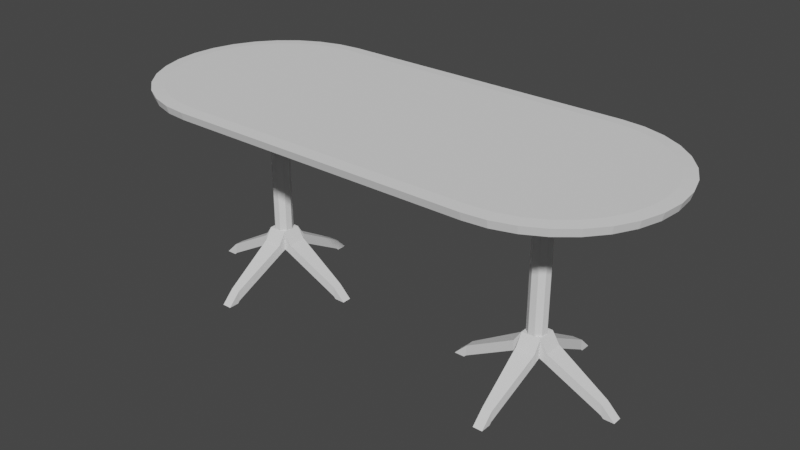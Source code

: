 # Source: Table2.blend  (saved by Blender 2.83.19; exported with 4.5.12 LTS)
import bpy
from mathutils import Matrix  # noqa: F401  (used for matrix-valued properties, if any)

bpy.ops.wm.read_factory_settings(use_empty=True)
scene = bpy.context.scene
scene.name = 'Scene'

# ---- collections
col_collection = bpy.data.collections.new('Collection'); scene.collection.children.link(col_collection)

# ---- world
world_world = bpy.data.worlds.new('World'); scene.world = world_world
world_world.use_nodes = True; world_world.node_tree.nodes.clear()
_N = world_world.node_tree.nodes; _L = world_world.node_tree.links
n0 = _N.new('ShaderNodeOutputWorld'); n0.name = 'World Output'; n0.location = (300, 300)
n1 = _N.new('ShaderNodeBackground'); n1.name = 'Background'; n1.location = (10, 300)
n1.inputs[0].default_value = (0.05088, 0.05088, 0.05088, 1.0)
_L.new(n1.outputs[0], n0.inputs[0])
n0.is_active_output = True
world_world.color = (0.05088, 0.05088, 0.05088)
world_world.use_sun_shadow = False
world_world.sun_shadow_jitter_overblur = 0.0

# ---- meshes
me_circle = bpy.data.meshes.new('Circle')
me_circle.from_pydata([(-1.322, 0.9995, 0.4849), (-1.518, 0.9803, 0.4849), (-1.705, 0.9234, 0.4849), (-1.878, 0.831, 0.4849), (-2.03, 0.7066, 0.4849), (-2.154, 0.5551, 0.4849), (-2.246, 0.3822, 0.4849), (-2.303, 0.1946, 0.4849), (-2.322, -0.0004833, 0.4849), (-2.303, -0.1956, 0.4849), (-2.246, -0.3832, 0.4849), (-2.154, -0.5561, 0.4849), (-2.03, -0.7076, 0.4849), (-1.878, -0.832, 0.4849), (-1.705, -0.9244, 0.4849), (-1.518, -0.9813, 0.4849), (-1.322, -1.0, 0.4849), (-1.322, 0.8384, 0.4582), (-1.486, 0.8223, 0.4582), (-1.643, 0.7745, 0.4582), (-1.788, 0.697, 0.4582), (-1.916, 0.5927, 0.4582), (-2.02, 0.4656, 0.4582), (-2.097, 0.3205, 0.4582), (-2.145, 0.1632, 0.4582), (-2.161, -0.0004832, 0.4582), (-2.145, -0.1641, 0.4582), (-2.097, -0.3215, 0.4582), (-2.02, -0.4665, 0.4582), (-1.916, -0.5936, 0.4582), (-1.788, -0.698, 0.4582), (-1.643, -0.7755, 0.4582), (-1.486, -0.8232, 0.4582), (-1.322, -0.8393, 0.4582), (-1.322, 1.019, 0.5516), (-1.521, 0.9995, 0.5516), (-1.713, 0.9415, 0.5516), (-1.889, 0.8473, 0.5516), (-2.043, 0.7205, 0.5516), (-2.17, 0.566, 0.5516), (-2.264, 0.3897, 0.5516), (-2.322, 0.1984, 0.5516), (-2.342, -0.0004833, 0.5516), (-2.322, -0.1994, 0.5516), (-2.264, -0.3907, 0.5516), (-2.17, -0.5669, 0.5516), (-2.043, -0.7214, 0.5516), (-1.889, -0.8482, 0.5516), (-1.713, -0.9425, 0.5516), (-1.521, -1.0, 0.5516), (-1.322, -1.02, 0.5516), (-1.322, 0.9085, 0.5582), (-1.5, 0.891, 0.5582), (-1.67, 0.8393, 0.5582), (-1.827, 0.7553, 0.5582), (-1.965, 0.6423, 0.5582), (-2.078, 0.5045, 0.5582), (-2.162, 0.3474, 0.5582), (-2.214, 0.1768, 0.5582), (-2.231, -0.0004833, 0.5582), (-2.214, -0.1778, 0.5582), (-2.162, -0.3483, 0.5582), (-2.078, -0.5055, 0.5582), (-1.965, -0.6432, 0.5582), (-1.827, -0.7563, 0.5582), (-1.67, -0.8403, 0.5582), (-1.5, -0.892, 0.5582), (-1.322, -0.9094, 0.5582), (-1.322, -0.0004831, 0.5582), (-1.322, -0.000483, 0.4582), (-1.217, 0.1246, 0.3016), (-1.322, 0.1628, 0.3016), (-1.322, 0.08285, -0.3318), (-1.322, 0.08285, 0.1682), (-1.269, 0.06335, -0.3318), (-1.269, 0.06335, 0.1682), (-1.24, 0.01399, -0.3318), (-1.24, 0.01399, 0.1682), (-1.25, -0.04215, -0.3318), (-1.25, -0.04215, 0.1682), (-1.294, -0.07879, -0.3318), (-1.294, -0.07879, 0.1682), (-1.351, -0.07879, -0.3318), (-1.351, -0.07879, 0.1682), (-1.395, -0.04215, -0.3318), (-1.395, -0.04215, 0.1682), (-1.405, 0.01399, -0.3318), (-1.405, 0.01399, 0.1682), (-1.376, 0.06335, -0.3318), (-1.376, 0.06335, 0.1682), (-1.162, 0.02788, 0.3016), (-1.181, -0.08215, 0.3016), (-1.267, -0.154, 0.3016), (-1.378, -0.154, 0.3016), (-1.464, -0.08215, 0.3016), (-1.483, 0.02788, 0.3016), (-1.427, 0.1246, 0.3016), (-1.021, 0.3587, 0.3682), (-1.322, 0.4684, 0.3682), (-0.8607, 0.08093, 0.3682), (-0.9164, -0.2349, 0.3682), (-1.162, -0.4411, 0.3682), (-1.483, -0.4411, 0.3682), (-1.728, -0.2349, 0.3682), (-1.784, 0.08093, 0.3682), (-1.624, 0.3587, 0.3682), (-1.021, 0.3587, 0.4616), (-1.322, 0.4684, 0.4616), (-0.8607, 0.08093, 0.4616), (-0.9164, -0.2349, 0.4616), (-1.162, -0.4411, 0.4616), (-1.483, -0.4411, 0.4616), (-1.728, -0.2349, 0.4616), (-1.784, 0.08093, 0.4616), (-1.624, 0.3587, 0.4616), (-1.322, 0.08285, -0.5318), (-1.269, 0.06335, -0.5318), (-1.24, 0.01399, -0.5318), (-1.25, -0.04215, -0.5318), (-1.294, -0.07879, -0.5318), (-1.351, -0.07879, -0.5318), (-1.395, -0.04215, -0.5318), (-1.405, 0.01399, -0.5318), (-1.376, 0.06335, -0.5318), (-1.322, 0.08285, -0.7984), (-1.269, 0.06335, -0.7984), (-1.24, 0.01399, -0.7984), (-1.25, -0.04215, -0.7984), (-1.294, -0.07879, -0.7984), (-1.351, -0.07879, -0.7984), (-1.395, -0.04215, -0.7984), (-1.405, 0.01399, -0.7984), (-1.376, 0.06335, -0.7984), (-1.322, 0.08285, -0.8651), (-1.269, 0.06335, -0.8651), (-1.24, 0.01399, -0.8651), (-1.25, -0.04215, -0.8651), (-1.294, -0.07879, -0.8651), (-1.351, -0.07879, -0.8651), (-1.395, -0.04215, -0.8651), (-1.405, 0.01399, -0.8651), (-1.376, 0.06335, -0.8651), (-1.406, -0.08115, -0.9978), (-1.406, -0.08115, -0.8311), (-1.406, 0.08552, -0.9978), (-1.406, 0.08552, -0.8311), (-1.239, -0.08115, -0.9978), (-1.239, -0.08115, -0.8311), (-1.239, 0.08552, -0.9978), (-1.239, 0.08552, -0.8311), (-1.172, -0.08115, -1.027), (-1.172, -0.08115, -0.935), (-1.172, 0.08552, -1.027), (-1.172, 0.08552, -0.935), (-0.7058, -0.03948, -1.294), (-0.7058, -0.03948, -1.202), (-0.7058, 0.04385, -1.294), (-0.7058, 0.04385, -1.202), (-0.6852, -0.03948, -1.314), (-0.593, -0.03948, -1.314), (-0.6852, 0.04385, -1.314), (-0.593, 0.04385, -1.314), (-1.472, 0.08552, -1.027), (-1.472, 0.08552, -0.935), (-1.472, -0.08115, -1.027), (-1.472, -0.08115, -0.935), (-1.939, 0.04385, -1.294), (-1.939, 0.04385, -1.202), (-1.939, -0.03948, -1.294), (-1.939, -0.03948, -1.202), (-1.96, 0.04385, -1.314), (-2.052, 0.04385, -1.314), (-1.96, -0.03948, -1.314), (-2.052, -0.03948, -1.314), (-1.406, -0.1478, -1.027), (-1.406, -0.1478, -0.935), (-1.239, -0.1478, -1.027), (-1.239, -0.1478, -0.935), (-1.364, -0.6145, -1.294), (-1.364, -0.6145, -1.202), (-1.281, -0.6145, -1.294), (-1.281, -0.6145, -1.202), (-1.364, -0.6351, -1.314), (-1.364, -0.7272, -1.314), (-1.281, -0.6351, -1.314), (-1.281, -0.7272, -1.314), (-1.239, 0.1522, -1.027), (-1.239, 0.1522, -0.935), (-1.406, 0.1522, -1.027), (-1.406, 0.1522, -0.935), (-1.281, 0.6188, -1.294), (-1.281, 0.6188, -1.202), (-1.364, 0.6188, -1.294), (-1.364, 0.6188, -1.202), (-1.281, 0.6394, -1.314), (-1.281, 0.7316, -1.314), (-1.364, 0.6394, -1.314), (-1.364, 0.7316, -1.314), (1.344, 0.9995, 0.4849), (1.344, -1.0, 0.4849), (1.539, -0.9813, 0.4849), (1.727, -0.9244, 0.4849), (1.9, -0.832, 0.4849), (2.051, -0.7076, 0.4849), (2.176, -0.5561, 0.4849), (2.268, -0.3832, 0.4849), (2.325, -0.1956, 0.4849), (2.344, -0.0004824, 0.4849), (2.325, 0.1946, 0.4849), (2.268, 0.3822, 0.4849), (2.176, 0.5551, 0.4849), (2.051, 0.7066, 0.4849), (1.9, 0.831, 0.4849), (1.727, 0.9234, 0.4849), (1.539, 0.9803, 0.4849), (1.344, 0.8384, 0.4582), (1.344, -0.8393, 0.4582), (1.508, -0.8232, 0.4582), (1.665, -0.7755, 0.4582), (1.81, -0.698, 0.4582), (1.937, -0.5936, 0.4582), (2.042, -0.4665, 0.4582), (2.119, -0.3215, 0.4582), (2.167, -0.1641, 0.4582), (2.183, -0.0004825, 0.4582), (2.167, 0.1632, 0.4582), (2.119, 0.3205, 0.4582), (2.042, 0.4656, 0.4582), (1.937, 0.5927, 0.4582), (1.81, 0.697, 0.4582), (1.665, 0.7745, 0.4582), (1.508, 0.8223, 0.4582), (1.344, 1.019, 0.5516), (1.344, -1.02, 0.5516), (1.543, -1.0, 0.5516), (1.734, -0.9425, 0.5516), (1.911, -0.8482, 0.5516), (2.065, -0.7214, 0.5516), (2.192, -0.5669, 0.5516), (2.286, -0.3907, 0.5516), (2.344, -0.1994, 0.5516), (2.364, -0.0004824, 0.5516), (2.344, 0.1984, 0.5516), (2.286, 0.3897, 0.5516), (2.192, 0.566, 0.5516), (2.065, 0.7205, 0.5516), (1.911, 0.8473, 0.5516), (1.734, 0.9415, 0.5516), (1.543, 0.9995, 0.5516), (1.344, 0.9085, 0.5582), (1.344, -0.9094, 0.5582), (1.522, -0.892, 0.5582), (1.692, -0.8403, 0.5582), (1.849, -0.7563, 0.5582), (1.987, -0.6432, 0.5582), (2.1, -0.5055, 0.5582), (2.184, -0.3483, 0.5582), (2.236, -0.1778, 0.5582), (2.253, -0.0004825, 0.5582), (2.236, 0.1768, 0.5582), (2.184, 0.3474, 0.5582), (2.1, 0.5045, 0.5582), (1.987, 0.6423, 0.5582), (1.849, 0.7553, 0.5582), (1.692, 0.8393, 0.5582), (1.522, 0.891, 0.5582), (1.344, -0.0004831, 0.5582), (1.344, -0.000483, 0.4582), (1.449, 0.1246, 0.3016), (1.344, 0.1628, 0.3016), (1.344, 0.08285, -0.3318), (1.344, 0.08285, 0.1682), (1.398, 0.06335, -0.3318), (1.398, 0.06335, 0.1682), (1.426, 0.01399, -0.3318), (1.426, 0.01399, 0.1682), (1.416, -0.04215, -0.3318), (1.416, -0.04215, 0.1682), (1.373, -0.07879, -0.3318), (1.373, -0.07879, 0.1682), (1.316, -0.07879, -0.3318), (1.316, -0.07879, 0.1682), (1.272, -0.04215, -0.3318), (1.272, -0.04215, 0.1682), (1.262, 0.01399, -0.3318), (1.262, 0.01399, 0.1682), (1.291, 0.06335, -0.3318), (1.291, 0.06335, 0.1682), (1.505, 0.02788, 0.3016), (1.486, -0.08215, 0.3016), (1.4, -0.154, 0.3016), (1.288, -0.154, 0.3016), (1.203, -0.08215, 0.3016), (1.183, 0.02788, 0.3016), (1.239, 0.1246, 0.3016), (1.646, 0.3587, 0.3682), (1.344, 0.4684, 0.3682), (1.806, 0.08093, 0.3682), (1.75, -0.2349, 0.3682), (1.505, -0.4411, 0.3682), (1.184, -0.4411, 0.3682), (0.9382, -0.2349, 0.3682), (0.8825, 0.08093, 0.3682), (1.043, 0.3587, 0.3682), (1.646, 0.3587, 0.4616), (1.344, 0.4684, 0.4616), (1.806, 0.08093, 0.4616), (1.75, -0.2349, 0.4616), (1.505, -0.4411, 0.4616), (1.184, -0.4411, 0.4616), (0.9382, -0.2349, 0.4616), (0.8825, 0.08093, 0.4616), (1.043, 0.3587, 0.4616), (1.344, 0.08285, -0.5318), (1.398, 0.06335, -0.5318), (1.426, 0.01399, -0.5318), (1.416, -0.04215, -0.5318), (1.373, -0.07879, -0.5318), (1.316, -0.07879, -0.5318), (1.272, -0.04215, -0.5318), (1.262, 0.01399, -0.5318), (1.291, 0.06335, -0.5318), (1.344, 0.08285, -0.7984), (1.398, 0.06335, -0.7984), (1.426, 0.01399, -0.7984), (1.416, -0.04215, -0.7984), (1.373, -0.07879, -0.7984), (1.316, -0.07879, -0.7984), (1.272, -0.04215, -0.7984), (1.262, 0.01399, -0.7984), (1.291, 0.06335, -0.7984), (1.344, 0.08285, -0.8651), (1.398, 0.06335, -0.8651), (1.426, 0.01399, -0.8651), (1.416, -0.04215, -0.8651), (1.373, -0.07879, -0.8651), (1.316, -0.07879, -0.8651), (1.272, -0.04215, -0.8651), (1.262, 0.01399, -0.8651), (1.291, 0.06335, -0.8651), (1.261, -0.08115, -0.9978), (1.261, -0.08115, -0.8311), (1.261, 0.08552, -0.9978), (1.261, 0.08552, -0.8311), (1.428, -0.08115, -0.9978), (1.428, -0.08115, -0.8311), (1.428, 0.08552, -0.9978), (1.428, 0.08552, -0.8311), (1.494, -0.08115, -1.027), (1.494, -0.08115, -0.935), (1.494, 0.08552, -1.027), (1.494, 0.08552, -0.935), (1.961, -0.03948, -1.294), (1.961, -0.03948, -1.202), (1.961, 0.04385, -1.294), (1.961, 0.04385, -1.202), (1.981, -0.03948, -1.314), (2.074, -0.03948, -1.314), (1.981, 0.04385, -1.314), (2.074, 0.04385, -1.314), (1.194, 0.08552, -1.027), (1.194, 0.08552, -0.935), (1.194, -0.08115, -1.027), (1.194, -0.08115, -0.935), (0.7276, 0.04385, -1.294), (0.7276, 0.04385, -1.202), (0.7276, -0.03948, -1.294), (0.7276, -0.03948, -1.202), (0.707, 0.04385, -1.314), (0.6148, 0.04385, -1.314), (0.707, -0.03948, -1.314), (0.6148, -0.03948, -1.314), (1.261, -0.1478, -1.027), (1.261, -0.1478, -0.935), (1.428, -0.1478, -1.027), (1.428, -0.1478, -0.935), (1.303, -0.6145, -1.294), (1.303, -0.6145, -1.202), (1.386, -0.6145, -1.294), (1.386, -0.6145, -1.202), (1.303, -0.6351, -1.314), (1.303, -0.7272, -1.314), (1.386, -0.6351, -1.314), (1.386, -0.7272, -1.314), (1.428, 0.1522, -1.027), (1.428, 0.1522, -0.935), (1.261, 0.1522, -1.027), (1.261, 0.1522, -0.935), (1.386, 0.6188, -1.294), (1.386, 0.6188, -1.202), (1.303, 0.6188, -1.294), (1.303, 0.6188, -1.202), (1.386, 0.6394, -1.314), (1.386, 0.7316, -1.314), (1.303, 0.6394, -1.314), (1.303, 0.7316, -1.314)], [], [(1, 0, 17, 18), (15, 14, 31, 32), (2, 1, 18, 19), (16, 15, 32, 33), (3, 2, 19, 20), (4, 3, 20, 21), (5, 4, 21, 22), (6, 5, 22, 23), (7, 6, 23, 24), (8, 7, 24, 25), (9, 8, 25, 26), (10, 9, 26, 27), (11, 10, 27, 28), (12, 11, 28, 29), (13, 12, 29, 30), (14, 13, 30, 31), (0, 1, 35, 34), (14, 15, 49, 48), (1, 2, 36, 35), (15, 16, 50, 49), (2, 3, 37, 36), (3, 4, 38, 37), (4, 5, 39, 38), (5, 6, 40, 39), (6, 7, 41, 40), (7, 8, 42, 41), (8, 9, 43, 42), (9, 10, 44, 43), (10, 11, 45, 44), (11, 12, 46, 45), (12, 13, 47, 46), (13, 14, 48, 47), (46, 47, 64, 63), (47, 48, 65, 64), (34, 35, 52, 51), (48, 49, 66, 65), (35, 36, 53, 52), (49, 50, 67, 66), (36, 37, 54, 53), (37, 38, 55, 54), (38, 39, 56, 55), (39, 40, 57, 56), (40, 41, 58, 57), (41, 42, 59, 58), (42, 43, 60, 59), (43, 44, 61, 60), (44, 45, 62, 61), (45, 46, 63, 62), (52, 53, 68), (66, 67, 68), (53, 54, 68), (54, 55, 68), (55, 56, 68), (56, 57, 68), (57, 58, 68), (58, 59, 68), (59, 60, 68), (60, 61, 68), (61, 62, 68), (62, 63, 68), (63, 64, 68), (64, 65, 68), (51, 52, 68), (65, 66, 68), (27, 26, 69), (28, 27, 69), (29, 28, 69), (30, 29, 69), (31, 30, 69), (18, 17, 69), (32, 31, 69), (19, 18, 69), (33, 32, 69), (20, 19, 69), (21, 20, 69), (22, 21, 69), (23, 22, 69), (24, 23, 69), (25, 24, 69), (26, 25, 69), (93, 92, 101, 102), (73, 89, 96, 71), (72, 73, 75, 74), (71, 96, 105, 98), (79, 77, 90, 91), (74, 75, 77, 76), (70, 71, 98, 97), (83, 81, 92, 93), (76, 77, 79, 78), (94, 93, 102, 103), (87, 85, 94, 95), (78, 79, 81, 80), (92, 91, 100, 101), (75, 73, 71, 70), (80, 81, 83, 82), (90, 70, 97, 99), (77, 75, 70, 90), (82, 83, 85, 84), (103, 102, 111, 112), (81, 79, 91, 92), (84, 85, 87, 86), (85, 83, 93, 94), (96, 95, 104, 105), (86, 87, 89, 88), (91, 90, 99, 100), (89, 87, 95, 96), (88, 89, 73, 72), (76, 78, 118, 117), (95, 94, 103, 104), (106, 107, 114, 113, 112, 111, 110, 109, 108), (98, 105, 114, 107), (99, 97, 106, 108), (102, 101, 110, 111), (105, 104, 113, 114), (97, 98, 107, 106), (101, 100, 109, 110), (104, 103, 112, 113), (100, 99, 108, 109), (116, 117, 126, 125), (86, 88, 123, 122), (82, 84, 121, 120), (72, 74, 116, 115), (78, 80, 119, 118), (74, 76, 117, 116), (88, 72, 115, 123), (84, 86, 122, 121), (80, 82, 120, 119), (124, 125, 134, 133), (123, 115, 124, 132), (120, 121, 130, 129), (117, 118, 127, 126), (121, 122, 131, 130), (118, 119, 128, 127), (115, 116, 125, 124), (122, 123, 132, 131), (119, 120, 129, 128), (133, 134, 135, 136, 137, 138, 139, 140, 141), (131, 132, 141, 140), (128, 129, 138, 137), (125, 126, 135, 134), (132, 124, 133, 141), (129, 130, 139, 138), (126, 127, 136, 135), (130, 131, 140, 139), (127, 128, 137, 136), (142, 143, 145, 144), (144, 145, 149, 148), (147, 146, 150, 151), (146, 147, 143, 142), (144, 148, 146, 142), (149, 145, 143, 147), (150, 152, 156, 154), (146, 148, 152, 150), (149, 147, 151, 153), (148, 149, 153, 152), (157, 155, 159, 161), (153, 151, 155, 157), (152, 153, 157, 156), (151, 150, 154, 155), (160, 161, 159, 158), (156, 157, 161, 160), (155, 154, 158, 159), (154, 156, 160, 158), (162, 164, 168, 166), (169, 167, 171, 173), (165, 163, 167, 169), (164, 165, 169, 168), (163, 162, 166, 167), (172, 173, 171, 170), (168, 169, 173, 172), (167, 166, 170, 171), (166, 168, 172, 170), (164, 162, 163, 165), (162, 144, 142, 164), (164, 142, 143, 165), (165, 143, 145, 163), (163, 145, 144, 162), (174, 176, 180, 178), (181, 179, 183, 185), (177, 175, 179, 181), (176, 177, 181, 180), (175, 174, 178, 179), (184, 185, 183, 182), (180, 181, 185, 184), (179, 178, 182, 183), (178, 180, 184, 182), (186, 188, 192, 190), (193, 191, 195, 197), (189, 187, 191, 193), (188, 189, 193, 192), (187, 186, 190, 191), (196, 197, 195, 194), (192, 193, 197, 196), (191, 190, 194, 195), (190, 192, 196, 194), (188, 186, 187, 189), (148, 149, 187, 186), (145, 189, 187, 149), (189, 145, 144, 188), (148, 186, 188, 144), (176, 174, 142, 146), (147, 177, 176, 146), (177, 147, 143, 175), (142, 174, 175, 143), (211, 210, 227, 228), (212, 211, 228, 229), (213, 212, 229, 230), (200, 199, 216, 217), (214, 213, 230, 231), (201, 200, 217, 218), (198, 214, 231, 215), (202, 201, 218, 219), (203, 202, 219, 220), (204, 203, 220, 221), (205, 204, 221, 222), (206, 205, 222, 223), (207, 206, 223, 224), (208, 207, 224, 225), (209, 208, 225, 226), (210, 209, 226, 227), (210, 211, 245, 244), (211, 212, 246, 245), (212, 213, 247, 246), (199, 200, 234, 233), (213, 214, 248, 247), (200, 201, 235, 234), (214, 198, 232, 248), (201, 202, 236, 235), (202, 203, 237, 236), (203, 204, 238, 237), (204, 205, 239, 238), (205, 206, 240, 239), (206, 207, 241, 240), (207, 208, 242, 241), (208, 209, 243, 242), (209, 210, 244, 243), (242, 243, 260, 259), (243, 244, 261, 260), (244, 245, 262, 261), (245, 246, 263, 262), (246, 247, 264, 263), (233, 234, 251, 250), (247, 248, 265, 264), (234, 235, 252, 251), (248, 232, 249, 265), (235, 236, 253, 252), (236, 237, 254, 253), (237, 238, 255, 254), (238, 239, 256, 255), (239, 240, 257, 256), (240, 241, 258, 257), (241, 242, 259, 258), (262, 263, 266), (0, 34, 51, 67, 50, 16, 33, 17), (263, 264, 266), (250, 251, 266), (264, 265, 266), (251, 252, 266), (265, 249, 266), (252, 253, 266), (266, 250, 67, 68), (253, 254, 266), (50, 233, 250, 67), (254, 255, 266), (16, 199, 233, 50), (255, 256, 266), (33, 216, 199, 16), (256, 257, 266), (216, 33, 69, 267), (257, 258, 266), (267, 69, 17, 215), (258, 259, 266), (198, 0, 17, 215), (259, 260, 266), (232, 34, 0, 198), (260, 261, 266), (249, 51, 34, 232), (261, 262, 266), (266, 68, 51, 249), (223, 222, 267), (224, 223, 267), (225, 224, 267), (226, 225, 267), (227, 226, 267), (228, 227, 267), (229, 228, 267), (230, 229, 267), (217, 216, 267), (231, 230, 267), (218, 217, 267), (215, 231, 267), (219, 218, 267), (220, 219, 267), (221, 220, 267), (222, 221, 267), (291, 290, 299, 300), (271, 287, 294, 269), (270, 271, 273, 272), (269, 294, 303, 296), (277, 275, 288, 289), (272, 273, 275, 274), (268, 269, 296, 295), (281, 279, 290, 291), (274, 275, 277, 276), (292, 291, 300, 301), (285, 283, 292, 293), (276, 277, 279, 278), (290, 289, 298, 299), (273, 271, 269, 268), (278, 279, 281, 280), (288, 268, 295, 297), (275, 273, 268, 288), (280, 281, 283, 282), (301, 300, 309, 310), (279, 277, 289, 290), (282, 283, 285, 284), (283, 281, 291, 292), (294, 293, 302, 303), (284, 285, 287, 286), (289, 288, 297, 298), (287, 285, 293, 294), (286, 287, 271, 270), (274, 276, 316, 315), (293, 292, 301, 302), (304, 305, 312, 311, 310, 309, 308, 307, 306), (296, 303, 312, 305), (297, 295, 304, 306), (300, 299, 308, 309), (303, 302, 311, 312), (295, 296, 305, 304), (299, 298, 307, 308), (302, 301, 310, 311), (298, 297, 306, 307), (314, 315, 324, 323), (284, 286, 321, 320), (280, 282, 319, 318), (270, 272, 314, 313), (276, 278, 317, 316), (272, 274, 315, 314), (286, 270, 313, 321), (282, 284, 320, 319), (278, 280, 318, 317), (322, 323, 332, 331), (321, 313, 322, 330), (318, 319, 328, 327), (315, 316, 325, 324), (319, 320, 329, 328), (316, 317, 326, 325), (313, 314, 323, 322), (320, 321, 330, 329), (317, 318, 327, 326), (331, 332, 333, 334, 335, 336, 337, 338, 339), (329, 330, 339, 338), (326, 327, 336, 335), (323, 324, 333, 332), (330, 322, 331, 339), (327, 328, 337, 336), (324, 325, 334, 333), (328, 329, 338, 337), (325, 326, 335, 334), (340, 341, 343, 342), (342, 343, 347, 346), (345, 344, 348, 349), (344, 345, 341, 340), (342, 346, 344, 340), (347, 343, 341, 345), (348, 350, 354, 352), (344, 346, 350, 348), (347, 345, 349, 351), (346, 347, 351, 350), (355, 353, 357, 359), (351, 349, 353, 355), (350, 351, 355, 354), (349, 348, 352, 353), (358, 359, 357, 356), (354, 355, 359, 358), (353, 352, 356, 357), (352, 354, 358, 356), (360, 362, 366, 364), (367, 365, 369, 371), (363, 361, 365, 367), (362, 363, 367, 366), (361, 360, 364, 365), (370, 371, 369, 368), (366, 367, 371, 370), (365, 364, 368, 369), (364, 366, 370, 368), (362, 360, 361, 363), (360, 342, 340, 362), (362, 340, 341, 363), (363, 341, 343, 361), (361, 343, 342, 360), (372, 374, 378, 376), (379, 377, 381, 383), (375, 373, 377, 379), (374, 375, 379, 378), (373, 372, 376, 377), (382, 383, 381, 380), (378, 379, 383, 382), (377, 376, 380, 381), (376, 378, 382, 380), (384, 386, 390, 388), (391, 389, 393, 395), (387, 385, 389, 391), (386, 387, 391, 390), (385, 384, 388, 389), (394, 395, 393, 392), (390, 391, 395, 394), (389, 388, 392, 393), (388, 390, 394, 392), (386, 384, 385, 387), (346, 347, 385, 384), (343, 387, 385, 347), (387, 343, 342, 386), (346, 384, 386, 342), (374, 372, 340, 344), (345, 375, 374, 344), (375, 345, 341, 373), (340, 372, 373, 341)])
_uv = me_circle.uv_layers.new(name='UVMap')
_uv.uv.foreach_set('vector', [0.0, 0.0, 0.0, 0.0, 0.0, 0.0, 0.0, 0.0, 0.0, 0.0, 0.0, 0.0, 0.0, 0.0, 0.0, 0.0, 0.0, 0.0, 0.0, 0.0, 0.0, 0.0, 0.0, 0.0, 0.0, 0.0, 0.0, 0.0, 0.0, 0.0, 0.0, 0.0, 0.0, 0.0, 0.0, 0.0, 0.0, 0.0, 0.0, 0.0, 0.0, 0.0, 0.0, 0.0, 0.0, 0.0, 0.0, 0.0, 0.0, 0.0, 0.0, 0.0, 0.0, 0.0, 0.0, 0.0, 0.0, 0.0, 0.0, 0.0, 0.0, 0.0, 0.0, 0.0, 0.0, 0.0, 0.0, 0.0, 0.0, 0.0, 0.0, 0.0, 0.0, 0.0, 0.0, 0.0, 0.0, 0.0, 0.0, 0.0, 0.0, 0.0, 0.0, 0.0, 0.0, 0.0, 0.0, 0.0, 0.0, 0.0, 0.0, 0.0, 0.0, 0.0, 0.0, 0.0, 0.0, 0.0, 0.0, 0.0, 0.0, 0.0, 0.0, 0.0, 0.0, 0.0, 0.0, 0.0, 0.0, 0.0, 0.0, 0.0, 0.0, 0.0, 0.0, 0.0, 0.0, 0.0, 0.0, 0.0, 0.0, 0.0, 0.0, 0.0, 0.0, 0.0, 0.0, 0.0, 0.0, 0.0, 0.0, 0.0, 0.0, 0.0, 0.0, 0.0, 0.0, 0.0, 0.0, 0.0, 0.0, 0.0, 0.0, 0.0, 0.0, 0.0, 0.0, 0.0, 0.0, 0.0, 0.0, 0.0, 0.0, 0.0, 0.0, 0.0, 0.0, 0.0, 0.0, 0.0, 0.0, 0.0, 0.0, 0.0, 0.0, 0.0, 0.0, 0.0, 0.0, 0.0, 0.0, 0.0, 0.0, 0.0, 0.0, 0.0, 0.0, 0.0, 0.0, 0.0, 0.0, 0.0, 0.0, 0.0, 0.0, 0.0, 0.0, 0.0, 0.0, 0.0, 0.0, 0.0, 0.0, 0.0, 0.0, 0.0, 0.0, 0.0, 0.0, 0.0, 0.0, 0.0, 0.0, 0.0, 0.0, 0.0, 0.0, 0.0, 0.0, 0.0, 0.0, 0.0, 0.0, 0.0, 0.0, 0.0, 0.0, 0.0, 0.0, 0.0, 0.0, 0.0, 0.0, 0.0, 0.0, 0.0, 0.0, 0.0, 0.0, 0.0, 0.0, 0.0, 0.0, 0.0, 0.0, 0.0, 0.0, 0.0, 0.0, 0.0, 0.0, 0.0, 0.0, 0.0, 0.0, 0.0, 0.0, 0.0, 0.0, 0.0, 0.0, 0.0, 0.0, 0.0, 0.0, 0.0, 0.0, 0.0, 0.0, 0.0, 0.0, 0.0, 0.0, 0.0, 0.0, 0.0, 0.0, 0.0, 0.0, 0.0, 0.0, 0.0, 0.0, 0.0, 0.0, 0.0, 0.0, 0.0, 0.0, 0.0, 0.0, 0.0, 0.0, 0.0, 0.0, 0.0, 0.0, 0.0, 0.0, 0.0, 0.0, 0.0, 0.0, 0.0, 0.0, 0.0, 0.0, 0.0, 0.0, 0.0, 0.0, 0.0, 0.0, 0.0, 0.0, 0.0, 0.0, 0.0, 0.0, 0.0, 0.0, 0.0, 0.0, 0.0, 0.0, 0.0, 0.0, 0.0, 0.0, 0.0, 0.0, 0.0, 0.0, 0.0, 0.0, 0.0, 0.0, 0.0, 0.0, 0.0, 0.0, 0.0, 0.0, 0.0, 0.0, 0.0, 0.0, 0.0, 0.0, 0.0, 0.0, 0.0, 0.0, 0.0, 0.0, 0.0, 0.0, 0.0, 0.0, 0.0, 0.0, 0.0, 0.0, 0.0, 0.0, 0.0, 0.0, 0.0, 0.0, 0.0, 0.0, 0.0, 0.0, 0.0, 0.0, 0.0, 0.0, 0.0, 0.0, 0.0, 0.0, 0.0, 0.0, 0.0, 0.0, 0.0, 0.0, 0.0, 0.0, 0.0, 0.0, 0.0, 0.0, 0.0, 0.0, 0.0, 0.0, 0.0, 0.0, 0.0, 0.0, 0.0, 0.0, 0.0, 0.0, 0.0, 0.0, 0.0, 0.0, 0.0, 0.0, 0.0, 0.0, 0.0, 0.0, 0.0, 0.0, 0.0, 0.0, 0.0, 0.0, 0.0, 0.0, 0.0, 0.0, 0.0, 0.0, 0.0, 0.0, 0.0, 0.0, 0.0, 0.0, 0.0, 0.0, 0.0, 0.0, 0.0, 0.0, 0.0, 0.0, 0.0, 0.0, 0.0, 0.0, 0.0, 0.0, 0.0, 0.0, 0.0, 0.0, 0.0, 0.0, 0.0, 0.0, 0.0, 0.0, 0.0, 0.0, 0.0, 0.0, 0.0, 0.0, 0.0, 0.0, 0.0, 0.0, 0.0, 0.0, 0.0, 0.0, 0.0, 0.0, 0.0, 0.0, 0.0, 0.0, 0.0, 0.0, 0.0, 0.0, 0.0, 0.0, 0.0, 0.0, 0.0, 0.0, 0.0, 0.0, 0.0, 0.0, 0.0, 0.0, 0.0, 0.0, 0.0, 0.0, 0.0, 0.0, 0.0, 0.0, 0.0, 0.0, 0.0, 0.0, 0.0, 0.0, 0.0, 0.0, 0.0, 0.0, 0.0, 0.0, 0.0, 0.0, 0.0, 0.0, 0.0, 0.0, 0.0, 0.0, 0.0, 0.0, 0.0, 0.0, 0.0, 0.0, 0.0, 0.0, 0.0, 0.0, 0.0, 0.0, 0.0, 0.0, 0.0, 0.0, 0.0, 0.0, 0.0, 0.0, 0.0, 0.0, 0.0, 0.0, 0.0, 0.0, 0.0, 0.0, 0.0, 0.0, 0.0, 0.0, 0.0, 0.0, 0.0, 0.0, 0.0, 0.0, 0.0, 0.0, 0.0, 0.0, 0.0, 0.0, 0.0, 0.0, 0.0, 0.0, 0.0, 0.0, 0.0, 0.0, 0.0, 0.0, 0.0, 0.0, 0.0, 0.0, 0.0, 0.0, 0.0, 0.0, 0.0, 0.0, 0.0, 0.4444, 1.0, 0.5556, 1.0, 0.5556, 1.0, 0.4444, 1.0, 4.47e-08, 1.0, 0.1111, 1.0, 0.1111, 1.0, 4.47e-08, 1.0, 1.0, 0.5, 1.0, 1.0, 0.8889, 1.0, 0.8889, 0.5, 4.47e-08, 1.0, 0.1111, 1.0, 0.1111, 1.0, 4.47e-08, 1.0, 0.6667, 1.0, 0.7778, 1.0, 0.7778, 1.0, 0.6667, 1.0, 0.8889, 0.5, 0.8889, 1.0, 0.7778, 1.0, 0.7778, 0.5, 0.8889, 1.0, 1.0, 1.0, 1.0, 1.0, 0.8889, 1.0, 0.4444, 1.0, 0.5556, 1.0, 0.5556, 1.0, 0.4444, 1.0, 0.7778, 0.5, 0.7778, 1.0, 0.6667, 1.0, 0.6667, 0.5, 0.3333, 1.0, 0.4444, 1.0, 0.4444, 1.0, 0.3333, 1.0, 0.2222, 1.0, 0.3333, 1.0, 0.3333, 1.0, 0.2222, 1.0, 0.6667, 0.5, 0.6667, 1.0, 0.5556, 1.0, 0.5556, 0.5, 0.5556, 1.0, 0.6667, 1.0, 0.6667, 1.0, 0.5556, 1.0, 0.8889, 1.0, 1.0, 1.0, 1.0, 1.0, 0.8889, 1.0, 0.5556, 0.5, 0.5556, 1.0, 0.4444, 1.0, 0.4444, 0.5, 0.7778, 1.0, 0.8889, 1.0, 0.8889, 1.0, 0.7778, 1.0, 0.7778, 1.0, 0.8889, 1.0, 0.8889, 1.0, 0.7778, 1.0, 0.4444, 0.5, 0.4444, 1.0, 0.3333, 1.0, 0.3333, 0.5, 0.3333, 1.0, 0.4444, 1.0, 0.4444, 1.0, 0.3333, 1.0, 0.5556, 1.0, 0.6667, 1.0, 0.6667, 1.0, 0.5556, 1.0, 0.3333, 0.5, 0.3333, 1.0, 0.2222, 1.0, 0.2222, 0.5, 0.3333, 1.0, 0.4444, 1.0, 0.4444, 1.0, 0.3333, 1.0, 0.1111, 1.0, 0.2222, 1.0, 0.2222, 1.0, 0.1111, 1.0, 0.2222, 0.5, 0.2222, 1.0, 0.1111, 1.0, 0.1111, 0.5, 0.6667, 1.0, 0.7778, 1.0, 0.7778, 1.0, 0.6667, 1.0, 0.1111, 1.0, 0.2222, 1.0, 0.2222, 1.0, 0.1111, 1.0, 0.1111, 0.5, 0.1111, 1.0, 4.47e-08, 1.0, 4.47e-08, 0.5, 0.7778, 0.5, 0.6667, 0.5, 0.6667, 0.5, 0.7778, 0.5, 0.2222, 1.0, 0.3333, 1.0, 0.3333, 1.0, 0.2222, 1.0, 0.4043, 0.4339, 0.25, 0.49, 0.09573, 0.4339, 0.01365, 0.2917, 0.04215, 0.13, 0.1679, 0.02447, 0.3321, 0.02447, 0.4578, 0.13, 0.4864, 0.2917, 4.47e-08, 1.0, 0.1111, 1.0, 0.1111, 1.0, 4.47e-08, 1.0, 0.7778, 1.0, 0.8889, 1.0, 0.8889, 1.0, 0.7778, 1.0, 0.4444, 1.0, 0.5556, 1.0, 0.5556, 1.0, 0.4444, 1.0, 0.1111, 1.0, 0.2222, 1.0, 0.2222, 1.0, 0.1111, 1.0, 0.8889, 1.0, 1.0, 1.0, 1.0, 1.0, 0.8889, 1.0, 0.5556, 1.0, 0.6667, 1.0, 0.6667, 1.0, 0.5556, 1.0, 0.2222, 1.0, 0.3333, 1.0, 0.3333, 1.0, 0.2222, 1.0, 0.6667, 1.0, 0.7778, 1.0, 0.7778, 1.0, 0.6667, 1.0, 0.8889, 0.5, 0.7778, 0.5, 0.7778, 0.5, 0.8889, 0.5, 0.2222, 0.5, 0.1111, 0.5, 0.1111, 0.5, 0.2222, 0.5, 0.4444, 0.5, 0.3333, 0.5, 0.3333, 0.5, 0.4444, 0.5, 1.0, 0.5, 0.8889, 0.5, 0.8889, 0.5, 1.0, 0.5, 0.6667, 0.5, 0.5556, 0.5, 0.5556, 0.5, 0.6667, 0.5, 0.8889, 0.5, 0.7778, 0.5, 0.7778, 0.5, 0.8889, 0.5, 0.1111, 0.5, 4.47e-08, 0.5, 4.47e-08, 0.5, 0.1111, 0.5, 0.3333, 0.5, 0.2222, 0.5, 0.2222, 0.5, 0.3333, 0.5, 0.5556, 0.5, 0.4444, 0.5, 0.4444, 0.5, 0.5556, 0.5, 1.0, 0.5, 0.8889, 0.5, 0.8889, 0.5, 1.0, 0.5, 0.1111, 0.5, 4.47e-08, 0.5, 4.47e-08, 0.5, 0.1111, 0.5, 0.4444, 0.5, 0.3333, 0.5, 0.3333, 0.5, 0.4444, 0.5, 0.7778, 0.5, 0.6667, 0.5, 0.6667, 0.5, 0.7778, 0.5, 0.3333, 0.5, 0.2222, 0.5, 0.2222, 0.5, 0.3333, 0.5, 0.6667, 0.5, 0.5556, 0.5, 0.5556, 0.5, 0.6667, 0.5, 1.0, 0.5, 0.8889, 0.5, 0.8889, 0.5, 1.0, 0.5, 0.2222, 0.5, 0.1111, 0.5, 0.1111, 0.5, 0.2222, 0.5, 0.5556, 0.5, 0.4444, 0.5, 0.4444, 0.5, 0.5556, 0.5, 0.75, 0.49, 0.9043, 0.4339, 0.9864, 0.2917, 0.9578, 0.13, 0.8321, 0.02447, 0.6679, 0.02447, 0.5422, 0.13, 0.5136, 0.2917, 0.5957, 0.4339, 0.2222, 0.5, 0.1111, 0.5, 0.1111, 0.5, 0.2222, 0.5, 0.5556, 0.5, 0.4444, 0.5, 0.4444, 0.5, 0.5556, 0.5, 0.8889, 0.5, 0.7778, 0.5, 0.7778, 0.5, 0.8889, 0.5, 0.1111, 0.5, 4.47e-08, 0.5, 4.47e-08, 0.5, 0.1111, 0.5, 0.4444, 0.5, 0.3333, 0.5, 0.3333, 0.5, 0.4444, 0.5, 0.7778, 0.5, 0.6667, 0.5, 0.6667, 0.5, 0.7778, 0.5, 0.3333, 0.5, 0.2222, 0.5, 0.2222, 0.5, 0.3333, 0.5, 0.6667, 0.5, 0.5556, 0.5, 0.5556, 0.5, 0.6667, 0.5, 0.375, 0.0, 0.625, 0.0, 0.625, 0.25, 0.375, 0.25, 0.375, 0.25, 0.625, 0.25, 0.625, 0.5, 0.375, 0.5, 0.625, 0.75, 0.375, 0.75, 0.375, 0.75, 0.625, 0.75, 0.375, 0.75, 0.625, 0.75, 0.625, 1.0, 0.375, 1.0, 0.125, 0.5, 0.375, 0.5, 0.375, 0.75, 0.125, 0.75, 0.625, 0.5, 0.875, 0.5, 0.875, 0.75, 0.625, 0.75, 0.375, 0.75, 0.375, 0.5, 0.375, 0.5, 0.375, 0.75, 0.375, 0.75, 0.375, 0.5, 0.375, 0.5, 0.375, 0.75, 0.625, 0.5, 0.625, 0.75, 0.625, 0.75, 0.625, 0.5, 0.375, 0.5, 0.625, 0.5, 0.625, 0.5, 0.375, 0.5, 0.625, 0.5, 0.625, 0.75, 0.625, 0.75, 0.625, 0.5, 0.625, 0.5, 0.625, 0.75, 0.625, 0.75, 0.625, 0.5, 0.375, 0.5, 0.625, 0.5, 0.625, 0.5, 0.375, 0.5, 0.625, 0.75, 0.375, 0.75, 0.375, 0.75, 0.625, 0.75, 0.375, 0.5, 0.625, 0.5, 0.625, 0.75, 0.375, 0.75, 0.375, 0.5, 0.625, 0.5, 0.625, 0.5, 0.375, 0.5, 0.625, 0.75, 0.375, 0.75, 0.375, 0.75, 0.625, 0.75, 0.375, 0.75, 0.375, 0.5, 0.375, 0.5, 0.375, 0.75, 0.375, 0.75, 0.375, 0.5, 0.375, 0.5, 0.375, 0.75, 0.625, 0.5, 0.625, 0.75, 0.625, 0.75, 0.625, 0.5, 0.625, 0.5, 0.625, 0.75, 0.625, 0.75, 0.625, 0.5, 0.375, 0.5, 0.625, 0.5, 0.625, 0.5, 0.375, 0.5, 0.625, 0.75, 0.375, 0.75, 0.375, 0.75, 0.625, 0.75, 0.375, 0.5, 0.625, 0.5, 0.625, 0.75, 0.375, 0.75, 0.375, 0.5, 0.625, 0.5, 0.625, 0.5, 0.375, 0.5, 0.625, 0.75, 0.375, 0.75, 0.375, 0.75, 0.625, 0.75, 0.375, 0.75, 0.375, 0.5, 0.375, 0.5, 0.375, 0.75, 0.375, 0.5, 0.375, 0.75, 0.625, 0.75, 0.625, 0.5, 0.0, 0.0, 0.0, 0.0, 0.0, 0.0, 0.0, 0.0, 0.0, 0.0, 0.0, 0.0, 0.0, 0.0, 0.0, 0.0, 0.0, 0.0, 0.0, 0.0, 0.0, 0.0, 0.0, 0.0, 0.0, 0.0, 0.0, 0.0, 0.0, 0.0, 0.0, 0.0, 0.375, 0.75, 0.375, 0.5, 0.375, 0.5, 0.375, 0.75, 0.625, 0.5, 0.625, 0.75, 0.625, 0.75, 0.625, 0.5, 0.625, 0.5, 0.625, 0.75, 0.625, 0.75, 0.625, 0.5, 0.375, 0.5, 0.625, 0.5, 0.625, 0.5, 0.375, 0.5, 0.625, 0.75, 0.375, 0.75, 0.375, 0.75, 0.625, 0.75, 0.375, 0.5, 0.625, 0.5, 0.625, 0.75, 0.375, 0.75, 0.375, 0.5, 0.625, 0.5, 0.625, 0.5, 0.375, 0.5, 0.625, 0.75, 0.375, 0.75, 0.375, 0.75, 0.625, 0.75, 0.375, 0.75, 0.375, 0.5, 0.375, 0.5, 0.375, 0.75, 0.375, 0.75, 0.375, 0.5, 0.375, 0.5, 0.375, 0.75, 0.625, 0.5, 0.625, 0.75, 0.625, 0.75, 0.625, 0.5, 0.625, 0.5, 0.625, 0.75, 0.625, 0.75, 0.625, 0.5, 0.375, 0.5, 0.625, 0.5, 0.625, 0.5, 0.375, 0.5, 0.625, 0.75, 0.375, 0.75, 0.375, 0.75, 0.625, 0.75, 0.375, 0.5, 0.625, 0.5, 0.625, 0.75, 0.375, 0.75, 0.375, 0.5, 0.625, 0.5, 0.625, 0.5, 0.375, 0.5, 0.625, 0.75, 0.375, 0.75, 0.375, 0.75, 0.625, 0.75, 0.375, 0.75, 0.375, 0.5, 0.375, 0.5, 0.375, 0.75, 0.375, 0.5, 0.375, 0.75, 0.625, 0.75, 0.625, 0.5, 0.375, 0.5, 0.625, 0.5, 0.625, 0.75, 0.375, 0.75, 0.0, 0.0, 0.0, 0.0, 0.0, 0.0, 0.0, 0.0, 0.0, 0.0, 0.0, 0.0, 0.0, 0.0, 0.0, 0.0, 0.0, 0.0, 0.0, 0.0, 0.0, 0.0, 0.0, 0.0, 0.375, 0.5, 0.375, 0.75, 0.375, 1.0, 0.375, 0.75, 0.0, 0.0, 0.0, 0.0, 0.0, 0.0, 0.0, 0.0, 0.0, 0.0, 0.0, 0.0, 0.0, 0.0, 0.0, 0.0, 0.0, 0.0, 0.0, 0.0, 0.0, 0.0, 0.0, 0.0, 0.0, 0.0, 0.0, 0.0, 0.0, 0.0, 0.0, 0.0, 0.0, 0.0, 0.0, 0.0, 0.0, 0.0, 0.0, 0.0, 0.0, 0.0, 0.0, 0.0, 0.0, 0.0, 0.0, 0.0, 0.0, 0.0, 0.0, 0.0, 0.0, 0.0, 0.0, 0.0, 0.0, 0.0, 0.0, 0.0, 0.0, 0.0, 0.0, 0.0, 0.0, 0.0, 0.0, 0.0, 0.0, 0.0, 0.0, 0.0, 0.0, 0.0, 0.0, 0.0, 0.0, 0.0, 0.0, 0.0, 0.0, 0.0, 0.0, 0.0, 0.0, 0.0, 0.0, 0.0, 0.0, 0.0, 0.0, 0.0, 0.0, 0.0, 0.0, 0.0, 0.0, 0.0, 0.0, 0.0, 0.0, 0.0, 0.0, 0.0, 0.0, 0.0, 0.0, 0.0, 0.0, 0.0, 0.0, 0.0, 0.0, 0.0, 0.0, 0.0, 0.0, 0.0, 0.0, 0.0, 0.0, 0.0, 0.0, 0.0, 0.0, 0.0, 0.0, 0.0, 0.0, 0.0, 0.0, 0.0, 0.0, 0.0, 0.0, 0.0, 0.0, 0.0, 0.0, 0.0, 0.0, 0.0, 0.0, 0.0, 0.0, 0.0, 0.0, 0.0, 0.0, 0.0, 0.0, 0.0, 0.0, 0.0, 0.0, 0.0, 0.0, 0.0, 0.0, 0.0, 0.0, 0.0, 0.0, 0.0, 0.0, 0.0, 0.0, 0.0, 0.0, 0.0, 0.0, 0.0, 0.0, 0.0, 0.0, 0.0, 0.0, 0.0, 0.0, 0.0, 0.0, 0.0, 0.0, 0.0, 0.0, 0.0, 0.0, 0.0, 0.0, 0.0, 0.0, 0.0, 0.0, 0.0, 0.0, 0.0, 0.0, 0.0, 0.0, 0.0, 0.0, 0.0, 0.0, 0.0, 0.0, 0.0, 0.0, 0.0, 0.0, 0.0, 0.0, 0.0, 0.0, 0.0, 0.0, 0.0, 0.0, 0.0, 0.0, 0.0, 0.0, 0.0, 0.0, 0.0, 0.0, 0.0, 0.0, 0.0, 0.0, 0.0, 0.0, 0.0, 0.0, 0.0, 0.0, 0.0, 0.0, 0.0, 0.0, 0.0, 0.0, 0.0, 0.0, 0.0, 0.0, 0.0, 0.0, 0.0, 0.0, 0.0, 0.0, 0.0, 0.0, 0.0, 0.0, 0.0, 0.0, 0.0, 0.0, 0.0, 0.0, 0.0, 0.0, 0.0, 0.0, 0.0, 0.0, 0.0, 0.0, 0.0, 0.0, 0.0, 0.0, 0.0, 0.0, 0.0, 0.0, 0.0, 0.0, 0.0, 0.0, 0.0, 0.0, 0.0, 0.0, 0.0, 0.0, 0.0, 0.0, 0.0, 0.0, 0.0, 0.0, 0.0, 0.0, 0.0, 0.0, 0.0, 0.0, 0.0, 0.0, 0.0, 0.0, 0.0, 0.0, 0.0, 0.0, 0.0, 0.0, 0.0, 0.0, 0.0, 0.0, 0.0, 0.0, 0.0, 0.0, 0.0, 0.0, 0.0, 0.0, 0.0, 0.0, 0.0, 0.0, 0.0, 0.0, 0.0, 0.0, 0.0, 0.0, 0.0, 0.0, 0.0, 0.0, 0.0, 0.0, 0.0, 0.0, 0.0, 0.0, 0.0, 0.0, 0.0, 0.0, 0.0, 0.0, 0.0, 0.0, 0.0, 0.0, 0.0, 0.0, 0.0, 0.0, 0.0, 0.0, 0.0, 0.0, 0.0, 0.0, 0.0, 0.0, 0.0, 0.0, 0.0, 0.0, 0.0, 0.0, 0.0, 0.0, 0.0, 0.0, 0.0, 0.0, 0.0, 0.0, 0.0, 0.0, 0.0, 0.0, 0.0, 0.0, 0.0, 0.0, 0.0, 0.0, 0.0, 0.0, 0.0, 0.0, 0.0, 0.0, 0.0, 0.0, 0.0, 0.0, 0.0, 0.0, 0.0, 0.0, 0.0, 0.0, 0.0, 0.0, 0.0, 0.0, 0.0, 0.0, 0.0, 0.0, 0.0, 0.0, 0.0, 0.0, 0.0, 0.0, 0.0, 0.0, 0.0, 0.0, 0.0, 0.0, 0.0, 0.0, 0.0, 0.0, 0.0, 0.0, 0.0, 0.0, 0.0, 0.0, 0.0, 0.0, 0.0, 0.0, 0.0, 0.0, 0.0, 0.0, 0.0, 0.0, 0.0, 0.0, 0.0, 0.0, 0.0, 0.0, 0.0, 0.0, 0.0, 0.0, 0.0, 0.0, 0.0, 0.0, 0.0, 0.0, 0.0, 0.0, 0.0, 0.0, 0.0, 0.0, 0.0, 0.0, 0.0, 0.0, 0.0, 0.0, 0.0, 0.0, 0.0, 0.0, 0.0, 0.0, 0.0, 0.0, 0.0, 0.0, 0.0, 0.0, 0.0, 0.0, 0.0, 0.0, 0.0, 0.0, 0.0, 0.0, 0.0, 0.0, 0.0, 0.0, 0.0, 0.0, 0.0, 0.0, 0.0, 0.0, 0.0, 0.0, 0.0, 0.0, 0.0, 0.0, 0.0, 0.0, 0.0, 0.0, 0.0, 0.0, 0.0, 0.0, 0.0, 0.0, 0.0, 0.0, 0.0, 0.0, 0.0, 0.0, 0.0, 0.0, 0.0, 0.0, 0.0, 0.0, 0.0, 0.0, 0.0, 0.0, 0.0, 0.0, 0.0, 0.0, 0.0, 0.0, 0.0, 0.0, 0.0, 0.0, 0.0, 0.0, 0.0, 0.0, 0.0, 0.0, 0.0, 0.0, 0.0, 0.0, 0.0, 0.0, 0.0, 0.0, 0.0, 0.0, 0.0, 0.0, 0.0, 0.0, 0.0, 0.0, 0.0, 0.0, 0.0, 0.0, 0.0, 0.0, 0.0, 0.0, 0.0, 0.0, 0.0, 0.0, 0.0, 0.0, 0.0, 0.0, 0.0, 0.0, 0.0, 0.0, 0.0, 0.0, 0.0, 0.0, 0.0, 0.0, 0.0, 0.0, 0.0, 0.0, 0.0, 0.0, 0.0, 0.0, 0.0, 0.0, 0.0, 0.0, 0.0, 0.0, 0.0, 0.0, 0.0, 0.0, 0.0, 0.0, 0.0, 0.0, 0.0, 0.0, 0.0, 0.0, 0.0, 0.0, 0.0, 0.0, 0.0, 0.0, 0.0, 0.0, 0.0, 0.0, 0.0, 0.0, 0.0, 0.0, 0.0, 0.0, 0.0, 0.0, 0.0, 0.0, 0.0, 0.0, 0.0, 0.0, 0.0, 0.0, 0.0, 0.0, 0.0, 0.0, 0.0, 0.0, 0.0, 0.0, 0.0, 0.0, 0.0, 0.0, 0.0, 0.0, 0.0, 0.0, 0.0, 0.0, 0.0, 0.0, 0.0, 0.0, 0.0, 0.0, 0.0, 0.0, 0.0, 0.0, 0.0, 0.0, 0.0, 0.0, 0.0, 0.0, 0.0, 0.0, 0.0, 0.0, 0.0, 0.0, 0.0, 0.0, 0.0, 0.0, 0.0, 0.0, 0.0, 0.0, 0.0, 0.0, 0.0, 0.0, 0.0, 0.4444, 1.0, 0.5556, 1.0, 0.5556, 1.0, 0.4444, 1.0, 4.47e-08, 1.0, 0.1111, 1.0, 0.1111, 1.0, 4.47e-08, 1.0, 1.0, 0.5, 1.0, 1.0, 0.8889, 1.0, 0.8889, 0.5, 4.47e-08, 1.0, 0.1111, 1.0, 0.1111, 1.0, 4.47e-08, 1.0, 0.6667, 1.0, 0.7778, 1.0, 0.7778, 1.0, 0.6667, 1.0, 0.8889, 0.5, 0.8889, 1.0, 0.7778, 1.0, 0.7778, 0.5, 0.8889, 1.0, 1.0, 1.0, 1.0, 1.0, 0.8889, 1.0, 0.4444, 1.0, 0.5556, 1.0, 0.5556, 1.0, 0.4444, 1.0, 0.7778, 0.5, 0.7778, 1.0, 0.6667, 1.0, 0.6667, 0.5, 0.3333, 1.0, 0.4444, 1.0, 0.4444, 1.0, 0.3333, 1.0, 0.2222, 1.0, 0.3333, 1.0, 0.3333, 1.0, 0.2222, 1.0, 0.6667, 0.5, 0.6667, 1.0, 0.5556, 1.0, 0.5556, 0.5, 0.5556, 1.0, 0.6667, 1.0, 0.6667, 1.0, 0.5556, 1.0, 0.8889, 1.0, 1.0, 1.0, 1.0, 1.0, 0.8889, 1.0, 0.5556, 0.5, 0.5556, 1.0, 0.4444, 1.0, 0.4444, 0.5, 0.7778, 1.0, 0.8889, 1.0, 0.8889, 1.0, 0.7778, 1.0, 0.7778, 1.0, 0.8889, 1.0, 0.8889, 1.0, 0.7778, 1.0, 0.4444, 0.5, 0.4444, 1.0, 0.3333, 1.0, 0.3333, 0.5, 0.3333, 1.0, 0.4444, 1.0, 0.4444, 1.0, 0.3333, 1.0, 0.5556, 1.0, 0.6667, 1.0, 0.6667, 1.0, 0.5556, 1.0, 0.3333, 0.5, 0.3333, 1.0, 0.2222, 1.0, 0.2222, 0.5, 0.3333, 1.0, 0.4444, 1.0, 0.4444, 1.0, 0.3333, 1.0, 0.1111, 1.0, 0.2222, 1.0, 0.2222, 1.0, 0.1111, 1.0, 0.2222, 0.5, 0.2222, 1.0, 0.1111, 1.0, 0.1111, 0.5, 0.6667, 1.0, 0.7778, 1.0, 0.7778, 1.0, 0.6667, 1.0, 0.1111, 1.0, 0.2222, 1.0, 0.2222, 1.0, 0.1111, 1.0, 0.1111, 0.5, 0.1111, 1.0, 4.47e-08, 1.0, 4.47e-08, 0.5, 0.7778, 0.5, 0.6667, 0.5, 0.6667, 0.5, 0.7778, 0.5, 0.2222, 1.0, 0.3333, 1.0, 0.3333, 1.0, 0.2222, 1.0, 0.4043, 0.4339, 0.25, 0.49, 0.09573, 0.4339, 0.01365, 0.2917, 0.04215, 0.13, 0.1679, 0.02447, 0.3321, 0.02447, 0.4578, 0.13, 0.4864, 0.2917, 4.47e-08, 1.0, 0.1111, 1.0, 0.1111, 1.0, 4.47e-08, 1.0, 0.7778, 1.0, 0.8889, 1.0, 0.8889, 1.0, 0.7778, 1.0, 0.4444, 1.0, 0.5556, 1.0, 0.5556, 1.0, 0.4444, 1.0, 0.1111, 1.0, 0.2222, 1.0, 0.2222, 1.0, 0.1111, 1.0, 0.8889, 1.0, 1.0, 1.0, 1.0, 1.0, 0.8889, 1.0, 0.5556, 1.0, 0.6667, 1.0, 0.6667, 1.0, 0.5556, 1.0, 0.2222, 1.0, 0.3333, 1.0, 0.3333, 1.0, 0.2222, 1.0, 0.6667, 1.0, 0.7778, 1.0, 0.7778, 1.0, 0.6667, 1.0, 0.8889, 0.5, 0.7778, 0.5, 0.7778, 0.5, 0.8889, 0.5, 0.2222, 0.5, 0.1111, 0.5, 0.1111, 0.5, 0.2222, 0.5, 0.4444, 0.5, 0.3333, 0.5, 0.3333, 0.5, 0.4444, 0.5, 1.0, 0.5, 0.8889, 0.5, 0.8889, 0.5, 1.0, 0.5, 0.6667, 0.5, 0.5556, 0.5, 0.5556, 0.5, 0.6667, 0.5, 0.8889, 0.5, 0.7778, 0.5, 0.7778, 0.5, 0.8889, 0.5, 0.1111, 0.5, 4.47e-08, 0.5, 4.47e-08, 0.5, 0.1111, 0.5, 0.3333, 0.5, 0.2222, 0.5, 0.2222, 0.5, 0.3333, 0.5, 0.5556, 0.5, 0.4444, 0.5, 0.4444, 0.5, 0.5556, 0.5, 1.0, 0.5, 0.8889, 0.5, 0.8889, 0.5, 1.0, 0.5, 0.1111, 0.5, 4.47e-08, 0.5, 4.47e-08, 0.5, 0.1111, 0.5, 0.4444, 0.5, 0.3333, 0.5, 0.3333, 0.5, 0.4444, 0.5, 0.7778, 0.5, 0.6667, 0.5, 0.6667, 0.5, 0.7778, 0.5, 0.3333, 0.5, 0.2222, 0.5, 0.2222, 0.5, 0.3333, 0.5, 0.6667, 0.5, 0.5556, 0.5, 0.5556, 0.5, 0.6667, 0.5, 1.0, 0.5, 0.8889, 0.5, 0.8889, 0.5, 1.0, 0.5, 0.2222, 0.5, 0.1111, 0.5, 0.1111, 0.5, 0.2222, 0.5, 0.5556, 0.5, 0.4444, 0.5, 0.4444, 0.5, 0.5556, 0.5, 0.75, 0.49, 0.9043, 0.4339, 0.9864, 0.2917, 0.9578, 0.13, 0.8321, 0.02447, 0.6679, 0.02447, 0.5422, 0.13, 0.5136, 0.2917, 0.5957, 0.4339, 0.2222, 0.5, 0.1111, 0.5, 0.1111, 0.5, 0.2222, 0.5, 0.5556, 0.5, 0.4444, 0.5, 0.4444, 0.5, 0.5556, 0.5, 0.8889, 0.5, 0.7778, 0.5, 0.7778, 0.5, 0.8889, 0.5, 0.1111, 0.5, 4.47e-08, 0.5, 4.47e-08, 0.5, 0.1111, 0.5, 0.4444, 0.5, 0.3333, 0.5, 0.3333, 0.5, 0.4444, 0.5, 0.7778, 0.5, 0.6667, 0.5, 0.6667, 0.5, 0.7778, 0.5, 0.3333, 0.5, 0.2222, 0.5, 0.2222, 0.5, 0.3333, 0.5, 0.6667, 0.5, 0.5556, 0.5, 0.5556, 0.5, 0.6667, 0.5, 0.375, 0.0, 0.625, 0.0, 0.625, 0.25, 0.375, 0.25, 0.375, 0.25, 0.625, 0.25, 0.625, 0.5, 0.375, 0.5, 0.625, 0.75, 0.375, 0.75, 0.375, 0.75, 0.625, 0.75, 0.375, 0.75, 0.625, 0.75, 0.625, 1.0, 0.375, 1.0, 0.125, 0.5, 0.375, 0.5, 0.375, 0.75, 0.125, 0.75, 0.625, 0.5, 0.875, 0.5, 0.875, 0.75, 0.625, 0.75, 0.375, 0.75, 0.375, 0.5, 0.375, 0.5, 0.375, 0.75, 0.375, 0.75, 0.375, 0.5, 0.375, 0.5, 0.375, 0.75, 0.625, 0.5, 0.625, 0.75, 0.625, 0.75, 0.625, 0.5, 0.375, 0.5, 0.625, 0.5, 0.625, 0.5, 0.375, 0.5, 0.625, 0.5, 0.625, 0.75, 0.625, 0.75, 0.625, 0.5, 0.625, 0.5, 0.625, 0.75, 0.625, 0.75, 0.625, 0.5, 0.375, 0.5, 0.625, 0.5, 0.625, 0.5, 0.375, 0.5, 0.625, 0.75, 0.375, 0.75, 0.375, 0.75, 0.625, 0.75, 0.375, 0.5, 0.625, 0.5, 0.625, 0.75, 0.375, 0.75, 0.375, 0.5, 0.625, 0.5, 0.625, 0.5, 0.375, 0.5, 0.625, 0.75, 0.375, 0.75, 0.375, 0.75, 0.625, 0.75, 0.375, 0.75, 0.375, 0.5, 0.375, 0.5, 0.375, 0.75, 0.375, 0.75, 0.375, 0.5, 0.375, 0.5, 0.375, 0.75, 0.625, 0.5, 0.625, 0.75, 0.625, 0.75, 0.625, 0.5, 0.625, 0.5, 0.625, 0.75, 0.625, 0.75, 0.625, 0.5, 0.375, 0.5, 0.625, 0.5, 0.625, 0.5, 0.375, 0.5, 0.625, 0.75, 0.375, 0.75, 0.375, 0.75, 0.625, 0.75, 0.375, 0.5, 0.625, 0.5, 0.625, 0.75, 0.375, 0.75, 0.375, 0.5, 0.625, 0.5, 0.625, 0.5, 0.375, 0.5, 0.625, 0.75, 0.375, 0.75, 0.375, 0.75, 0.625, 0.75, 0.375, 0.75, 0.375, 0.5, 0.375, 0.5, 0.375, 0.75, 0.375, 0.5, 0.375, 0.75, 0.625, 0.75, 0.625, 0.5, 0.0, 0.0, 0.0, 0.0, 0.0, 0.0, 0.0, 0.0, 0.0, 0.0, 0.0, 0.0, 0.0, 0.0, 0.0, 0.0, 0.0, 0.0, 0.0, 0.0, 0.0, 0.0, 0.0, 0.0, 0.0, 0.0, 0.0, 0.0, 0.0, 0.0, 0.0, 0.0, 0.375, 0.75, 0.375, 0.5, 0.375, 0.5, 0.375, 0.75, 0.625, 0.5, 0.625, 0.75, 0.625, 0.75, 0.625, 0.5, 0.625, 0.5, 0.625, 0.75, 0.625, 0.75, 0.625, 0.5, 0.375, 0.5, 0.625, 0.5, 0.625, 0.5, 0.375, 0.5, 0.625, 0.75, 0.375, 0.75, 0.375, 0.75, 0.625, 0.75, 0.375, 0.5, 0.625, 0.5, 0.625, 0.75, 0.375, 0.75, 0.375, 0.5, 0.625, 0.5, 0.625, 0.5, 0.375, 0.5, 0.625, 0.75, 0.375, 0.75, 0.375, 0.75, 0.625, 0.75, 0.375, 0.75, 0.375, 0.5, 0.375, 0.5, 0.375, 0.75, 0.375, 0.75, 0.375, 0.5, 0.375, 0.5, 0.375, 0.75, 0.625, 0.5, 0.625, 0.75, 0.625, 0.75, 0.625, 0.5, 0.625, 0.5, 0.625, 0.75, 0.625, 0.75, 0.625, 0.5, 0.375, 0.5, 0.625, 0.5, 0.625, 0.5, 0.375, 0.5, 0.625, 0.75, 0.375, 0.75, 0.375, 0.75, 0.625, 0.75, 0.375, 0.5, 0.625, 0.5, 0.625, 0.75, 0.375, 0.75, 0.375, 0.5, 0.625, 0.5, 0.625, 0.5, 0.375, 0.5, 0.625, 0.75, 0.375, 0.75, 0.375, 0.75, 0.625, 0.75, 0.375, 0.75, 0.375, 0.5, 0.375, 0.5, 0.375, 0.75, 0.375, 0.5, 0.375, 0.75, 0.625, 0.75, 0.625, 0.5, 0.375, 0.5, 0.625, 0.5, 0.625, 0.75, 0.375, 0.75, 0.0, 0.0, 0.0, 0.0, 0.0, 0.0, 0.0, 0.0, 0.0, 0.0, 0.0, 0.0, 0.0, 0.0, 0.0, 0.0, 0.0, 0.0, 0.0, 0.0, 0.0, 0.0, 0.0, 0.0, 0.375, 0.5, 0.375, 0.75, 0.375, 1.0, 0.375, 0.75, 0.0, 0.0, 0.0, 0.0, 0.0, 0.0, 0.0, 0.0, 0.0, 0.0, 0.0, 0.0, 0.0, 0.0, 0.0, 0.0, 0.0, 0.0, 0.0, 0.0, 0.0, 0.0, 0.0, 0.0])
me_circle.use_remesh_fix_poles = True
me_circle.use_remesh_preserve_attributes = False
me_circle.use_mirror_vertex_groups = False
me_circle.update()

# ---- objects
ob_circle = bpy.data.objects.new('Circle', me_circle)

# ---- transforms, parenting, visibility, modifiers, constraints
ob_circle.location = (1.984, 0.000725, 1.973)
ob_circle.scale = (1.5, 1.5, 1.5)
ob_circle.lineart.crease_threshold = 0.0

# ---- collection membership
col_collection.objects.link(ob_circle)

# ---- scene / render settings (as saved in the file)
scene.frame_start = 1; scene.frame_end = 250; scene.frame_set(1)
scene.render.engine = 'BLENDER_EEVEE_NEXT'
scene.cycles.use_denoising = False
scene.cycles.samples = 128
scene.cycles.sampling_pattern = 'TABULATED_SOBOL'
scene.cycles.use_adaptive_sampling = False
scene.cycles.use_light_tree = False
scene.view_settings.view_transform = 'Filmic'
bpy.context.view_layer.update()

# ---- added for rendering (the .blend has no active camera and no usable light): camera, sun
cam_auto = bpy.data.cameras.new('AutoCamera')
cam_auto.lens = 50.0
cam_auto.sensor_width = 36.0
cam_auto.clip_end = 1000.0
ob_auto_camera = bpy.data.objects.new('AutoCamera', cam_auto)
scene.collection.objects.link(ob_auto_camera)
ob_auto_camera.location = (9.57739, -9.09287, 7.46741)
ob_auto_camera.rotation_euler = (1.09748, -7.21219e-08, 0.694738)
scene.camera = ob_auto_camera
light_auto_sun = bpy.data.lights.new('AutoSun', 'SUN')
light_auto_sun.energy = 3.0
light_auto_sun.angle = 0.0523599
ob_auto_sun = bpy.data.objects.new('AutoSun', light_auto_sun)
scene.collection.objects.link(ob_auto_sun)
ob_auto_sun.rotation_euler = (0.872665, 0.174533, 0.523599)
bpy.context.view_layer.update()
